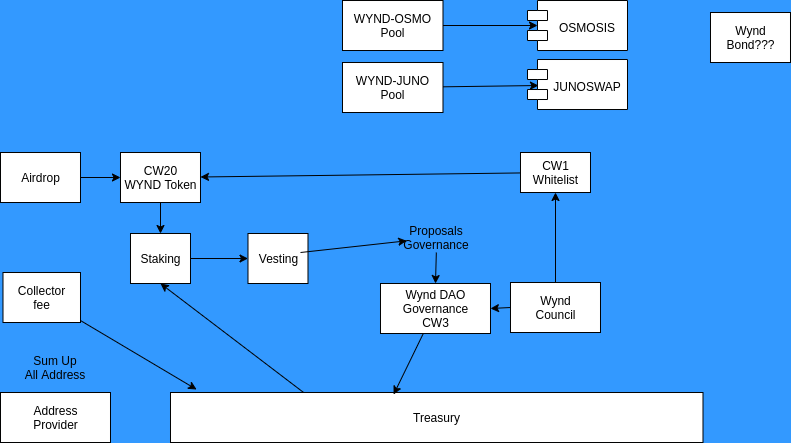

The diagram above was exported from draw.io. Its source (the exported page's mxGraphModel, read from the mxfile embedded in the PNG):
<mxGraphModel dx="1670" dy="473" grid="1" gridSize="10" guides="1" tooltips="1" connect="1" arrows="0" fold="1" page="1" pageScale="1" pageWidth="850" pageHeight="1100" background="#3399FF" math="0" shadow="0">
  <root>
    <mxCell id="0" />
    <mxCell id="1" parent="0" />
    <mxCell id="8" style="edgeStyle=none;html=1;" parent="1" source="6" target="7" edge="1">
      <mxGeometry relative="1" as="geometry" />
    </mxCell>
    <mxCell id="6" value="CW1&lt;br&gt;Whitelist" style="html=1;" parent="1" vertex="1">
      <mxGeometry x="-320" y="160" width="70" height="40" as="geometry" />
    </mxCell>
    <mxCell id="24" style="edgeStyle=none;html=1;" parent="1" source="7" target="16" edge="1">
      <mxGeometry relative="1" as="geometry" />
    </mxCell>
    <mxCell id="7" value="CW20&lt;br&gt;WYND Token" style="html=1;" parent="1" vertex="1">
      <mxGeometry x="-720" y="160" width="80" height="50" as="geometry" />
    </mxCell>
    <mxCell id="11" style="edgeStyle=none;html=1;entryX=0.5;entryY=0;entryDx=0;entryDy=0;startArrow=none;" parent="1" source="12" target="41" edge="1">
      <mxGeometry relative="1" as="geometry">
        <mxPoint x="-437.5" y="310" as="targetPoint" />
      </mxGeometry>
    </mxCell>
    <mxCell id="9" value="Wynd&lt;br&gt;Council" style="html=1;" parent="1" vertex="1">
      <mxGeometry x="-330" y="290" width="90" height="50" as="geometry" />
    </mxCell>
    <mxCell id="39" style="edgeStyle=none;html=1;entryX=0;entryY=0.5;entryDx=0;entryDy=0;" parent="1" source="16" target="38" edge="1">
      <mxGeometry relative="1" as="geometry" />
    </mxCell>
    <mxCell id="16" value="Staking" style="html=1;" parent="1" vertex="1">
      <mxGeometry x="-710" y="241" width="60" height="50" as="geometry" />
    </mxCell>
    <mxCell id="22" value="Treasury" style="html=1;" parent="1" vertex="1">
      <mxGeometry x="-670" y="400" width="532.5" height="50" as="geometry" />
    </mxCell>
    <mxCell id="25" value="" style="group" parent="1" vertex="1" connectable="0">
      <mxGeometry x="-840" y="360" width="110" height="90" as="geometry" />
    </mxCell>
    <mxCell id="13" value="Address&lt;br&gt;Provider" style="html=1;" parent="25" vertex="1">
      <mxGeometry y="40" width="110" height="50" as="geometry" />
    </mxCell>
    <mxCell id="15" value="Sum Up&lt;br&gt;All Address" style="text;html=1;strokeColor=none;fillColor=none;align=center;verticalAlign=middle;whiteSpace=wrap;rounded=0;" parent="25" vertex="1">
      <mxGeometry width="110" height="30" as="geometry" />
    </mxCell>
    <mxCell id="38" value="Vesting" style="html=1;" parent="1" vertex="1">
      <mxGeometry x="-592.5" y="241" width="60" height="50" as="geometry" />
    </mxCell>
    <mxCell id="53" style="edgeStyle=none;html=1;entryX=0.419;entryY=0.04;entryDx=0;entryDy=0;entryPerimeter=0;" parent="1" source="41" target="22" edge="1">
      <mxGeometry relative="1" as="geometry" />
    </mxCell>
    <mxCell id="41" value="Wynd DAO&lt;br&gt;Governance&lt;br&gt;CW3" style="html=1;" parent="1" vertex="1">
      <mxGeometry x="-460" y="291" width="110" height="50" as="geometry" />
    </mxCell>
    <mxCell id="52" style="edgeStyle=none;html=1;entryX=0.049;entryY=-0.06;entryDx=0;entryDy=0;entryPerimeter=0;" parent="1" source="43" target="22" edge="1">
      <mxGeometry relative="1" as="geometry" />
    </mxCell>
    <mxCell id="43" value="Collector&lt;br&gt;fee" style="html=1;" parent="1" vertex="1">
      <mxGeometry x="-837.5" y="280" width="77.5" height="50" as="geometry" />
    </mxCell>
    <mxCell id="12" value="Proposals&lt;br&gt;Governance" style="text;html=1;strokeColor=none;fillColor=none;align=center;verticalAlign=middle;whiteSpace=wrap;rounded=0;" parent="1" vertex="1">
      <mxGeometry x="-433.75" y="230" width="60" height="30" as="geometry" />
    </mxCell>
    <mxCell id="62" style="edgeStyle=none;html=1;entryX=0.1;entryY=0.5;entryDx=0;entryDy=0;entryPerimeter=0;" parent="1" source="58" target="61" edge="1">
      <mxGeometry relative="1" as="geometry" />
    </mxCell>
    <mxCell id="58" value="WYND-OSMO&lt;br&gt;Pool" style="html=1;" parent="1" vertex="1">
      <mxGeometry x="-498" y="8" width="100.5" height="50" as="geometry" />
    </mxCell>
    <mxCell id="64" style="edgeStyle=none;html=1;entryX=0.11;entryY=0.52;entryDx=0;entryDy=0;entryPerimeter=0;" parent="1" source="60" target="63" edge="1">
      <mxGeometry relative="1" as="geometry" />
    </mxCell>
    <mxCell id="60" value="WYND-JUNO&lt;br&gt;Pool" style="html=1;" parent="1" vertex="1">
      <mxGeometry x="-498" y="70" width="100.5" height="50" as="geometry" />
    </mxCell>
    <mxCell id="61" value="&#10;OSMOSIS" style="shape=module;align=left;spacingLeft=20;align=center;verticalAlign=top;" parent="1" vertex="1">
      <mxGeometry x="-313" y="8" width="100" height="50" as="geometry" />
    </mxCell>
    <mxCell id="63" value="&#10;JUNOSWAP" style="shape=module;align=left;spacingLeft=20;align=center;verticalAlign=top;" parent="1" vertex="1">
      <mxGeometry x="-313" y="67" width="100" height="50" as="geometry" />
    </mxCell>
    <mxCell id="70" value="Wynd&lt;br&gt;Bond???" style="html=1;" parent="1" vertex="1">
      <mxGeometry x="-130" y="20" width="80" height="50" as="geometry" />
    </mxCell>
    <mxCell id="74" value="Airdrop" style="html=1;" parent="1" vertex="1">
      <mxGeometry x="-840" y="160" width="80" height="50" as="geometry" />
    </mxCell>
    <mxCell id="76" style="edgeStyle=none;html=1;" parent="1" target="12" edge="1">
      <mxGeometry relative="1" as="geometry">
        <mxPoint x="-540" y="260" as="sourcePoint" />
        <mxPoint x="-582.5" y="276" as="targetPoint" />
      </mxGeometry>
    </mxCell>
    <mxCell id="77" style="edgeStyle=none;html=1;entryX=1;entryY=0.5;entryDx=0;entryDy=0;exitX=0;exitY=0.5;exitDx=0;exitDy=0;" parent="1" source="9" target="41" edge="1">
      <mxGeometry relative="1" as="geometry">
        <mxPoint x="-530" y="270" as="sourcePoint" />
        <mxPoint x="-423.75" y="258.302752293578" as="targetPoint" />
      </mxGeometry>
    </mxCell>
    <mxCell id="78" style="edgeStyle=none;html=1;entryX=0;entryY=0.5;entryDx=0;entryDy=0;exitX=1;exitY=0.5;exitDx=0;exitDy=0;" parent="1" source="74" target="7" edge="1">
      <mxGeometry relative="1" as="geometry">
        <mxPoint x="-640" y="276" as="sourcePoint" />
        <mxPoint x="-582.5" y="276" as="targetPoint" />
      </mxGeometry>
    </mxCell>
    <mxCell id="79" style="edgeStyle=none;html=1;entryX=0.5;entryY=1;entryDx=0;entryDy=0;exitX=0.25;exitY=0;exitDx=0;exitDy=0;" parent="1" source="22" target="16" edge="1">
      <mxGeometry relative="1" as="geometry">
        <mxPoint x="-640" y="276" as="sourcePoint" />
        <mxPoint x="-582.5" y="276" as="targetPoint" />
      </mxGeometry>
    </mxCell>
    <mxCell id="80" style="edgeStyle=none;html=1;entryX=0.5;entryY=1;entryDx=0;entryDy=0;exitX=0.5;exitY=0;exitDx=0;exitDy=0;" parent="1" source="9" target="6" edge="1">
      <mxGeometry relative="1" as="geometry">
        <mxPoint x="-280" y="325" as="sourcePoint" />
        <mxPoint x="-340" y="326" as="targetPoint" />
      </mxGeometry>
    </mxCell>
  </root>
</mxGraphModel>